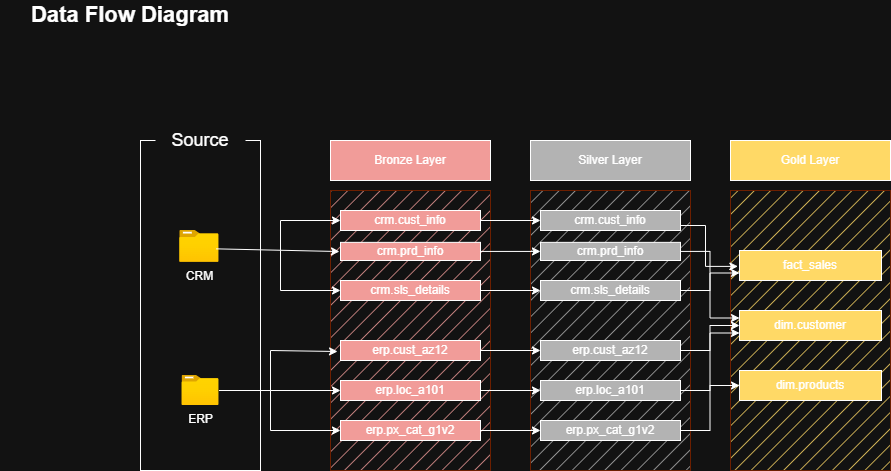

The diagram above was exported from draw.io. Its source (the exported page's mxGraphModel, read from the mxfile embedded in the PNG):
<mxGraphModel dx="772" dy="501" grid="1" gridSize="10" guides="1" tooltips="1" connect="1" arrows="1" fold="1" page="1" pageScale="1" pageWidth="2100" pageHeight="2100" math="0" shadow="0">
  <root>
    <mxCell id="0" />
    <mxCell id="1" parent="0" />
    <mxCell id="ZnPFrHIKCLV1MJD6Dktw-1" parent="1" style="rounded=0;whiteSpace=wrap;html=1;fillColor=none;" value="" vertex="1">
      <mxGeometry height="330" width="120" x="170" y="150" as="geometry" />
    </mxCell>
    <mxCell id="ZnPFrHIKCLV1MJD6Dktw-2" parent="1" style="text;html=1;whiteSpace=wrap;strokeColor=none;fillColor=none;align=center;verticalAlign=middle;rounded=0;fontSize=22;fontStyle=1" value="Data Flow Diagram" vertex="1">
      <mxGeometry height="30" width="260" x="30" y="10" as="geometry" />
    </mxCell>
    <mxCell id="ZnPFrHIKCLV1MJD6Dktw-4" parent="1" style="rounded=1;whiteSpace=wrap;html=1;fontSize=18;strokeColor=none;" value="Source" vertex="1">
      <mxGeometry height="60" width="90" x="185" y="120" as="geometry" />
    </mxCell>
    <mxCell id="ZnPFrHIKCLV1MJD6Dktw-5" parent="1" style="image;aspect=fixed;html=1;points=[];align=center;fontSize=12;image=img/lib/azure2/general/Folder_Blank.svg;direction=east;" value="CRM" vertex="1">
      <mxGeometry height="31.85" width="39.24" x="209.24" y="240" as="geometry" />
    </mxCell>
    <mxCell id="ZnPFrHIKCLV1MJD6Dktw-7" parent="1" style="image;aspect=fixed;html=1;points=[];align=center;fontSize=12;image=img/lib/azure2/general/Folder_Blank.svg;" value="ERP" vertex="1">
      <mxGeometry height="30" width="36.96" x="211.52" y="385" as="geometry" />
    </mxCell>
    <mxCell id="ZnPFrHIKCLV1MJD6Dktw-8" parent="1" style="rounded=0;whiteSpace=wrap;html=1;fillColor=#F19C99;fontColor=#ffffff;strokeColor=#6D1F00;fillStyle=hatch;" value="" vertex="1">
      <mxGeometry height="280" width="160" x="360" y="200" as="geometry" />
    </mxCell>
    <mxCell id="078nLbGKrmhg27XXK5jM-1" parent="1" style="rounded=0;whiteSpace=wrap;html=1;fillColor=#B3B3B3;fontColor=#ffffff;strokeColor=#6D1F00;fillStyle=hatch;" value="" vertex="1">
      <mxGeometry height="280" width="160" x="560" y="200" as="geometry" />
    </mxCell>
    <mxCell id="vgNKm5B5ZJtQ8uAigXDm-1" parent="1" style="rounded=0;whiteSpace=wrap;html=1;fillColor=#FFD966;fontColor=#ffffff;strokeColor=#6D1F00;fillStyle=hatch;" value="" vertex="1">
      <mxGeometry height="280" width="160" x="760" y="200" as="geometry" />
    </mxCell>
    <mxCell id="ZnPFrHIKCLV1MJD6Dktw-10" parent="1" style="rounded=0;whiteSpace=wrap;html=1;fillColor=#F19C99;" value="Bronze Layer" vertex="1">
      <mxGeometry height="40" width="160" x="360" y="150" as="geometry" />
    </mxCell>
    <mxCell id="078nLbGKrmhg27XXK5jM-2" parent="1" style="rounded=0;whiteSpace=wrap;html=1;fillColor=#B3B3B3;" value="Silver Layer" vertex="1">
      <mxGeometry height="40" width="160" x="560" y="150" as="geometry" />
    </mxCell>
    <mxCell id="vgNKm5B5ZJtQ8uAigXDm-2" parent="1" style="rounded=0;whiteSpace=wrap;html=1;fillColor=#FFD966;" value="Gold Layer" vertex="1">
      <mxGeometry height="40" width="160" x="760" y="150" as="geometry" />
    </mxCell>
    <mxCell id="078nLbGKrmhg27XXK5jM-9" edge="1" parent="1" source="ZnPFrHIKCLV1MJD6Dktw-11" style="edgeStyle=orthogonalEdgeStyle;rounded=0;orthogonalLoop=1;jettySize=auto;html=1;exitX=1;exitY=0.5;exitDx=0;exitDy=0;entryX=0;entryY=0.5;entryDx=0;entryDy=0;" target="078nLbGKrmhg27XXK5jM-3">
      <mxGeometry relative="1" as="geometry" />
    </mxCell>
    <mxCell id="ZnPFrHIKCLV1MJD6Dktw-11" parent="1" style="rounded=0;whiteSpace=wrap;html=1;fillColor=#F19C99;" value="crm.cust_info" vertex="1">
      <mxGeometry height="20" width="140" x="370" y="220" as="geometry" />
    </mxCell>
    <mxCell id="078nLbGKrmhg27XXK5jM-3" parent="1" style="rounded=0;whiteSpace=wrap;html=1;fillColor=#B3B3B3;" value="crm.cust_info" vertex="1">
      <mxGeometry height="20" width="140" x="570" y="220" as="geometry" />
    </mxCell>
    <mxCell id="vgNKm5B5ZJtQ8uAigXDm-3" parent="1" style="rounded=0;whiteSpace=wrap;html=1;fillColor=#FFD966;" value="fact_sales" vertex="1">
      <mxGeometry height="30" width="142" x="769" y="260" as="geometry" />
    </mxCell>
    <mxCell id="078nLbGKrmhg27XXK5jM-10" edge="1" parent="1" source="ZnPFrHIKCLV1MJD6Dktw-13" style="edgeStyle=orthogonalEdgeStyle;rounded=0;orthogonalLoop=1;jettySize=auto;html=1;exitX=1;exitY=0.5;exitDx=0;exitDy=0;entryX=0;entryY=0.5;entryDx=0;entryDy=0;" target="078nLbGKrmhg27XXK5jM-4">
      <mxGeometry relative="1" as="geometry" />
    </mxCell>
    <mxCell id="ZnPFrHIKCLV1MJD6Dktw-13" parent="1" style="rounded=0;whiteSpace=wrap;html=1;fillColor=#F19C99;" value="crm.prd_info" vertex="1">
      <mxGeometry height="18.15" width="140" x="370" y="251.85" as="geometry" />
    </mxCell>
    <mxCell id="vgNKm5B5ZJtQ8uAigXDm-13" edge="1" parent="1" source="078nLbGKrmhg27XXK5jM-4" style="edgeStyle=orthogonalEdgeStyle;rounded=0;orthogonalLoop=1;jettySize=auto;html=1;exitX=1;exitY=0.5;exitDx=0;exitDy=0;entryX=0;entryY=0.25;entryDx=0;entryDy=0;" target="vgNKm5B5ZJtQ8uAigXDm-4">
      <mxGeometry relative="1" as="geometry" />
    </mxCell>
    <mxCell id="078nLbGKrmhg27XXK5jM-4" parent="1" style="rounded=0;whiteSpace=wrap;html=1;fillColor=#B3B3B3;" value="crm.prd_info" vertex="1">
      <mxGeometry height="18.15" width="140" x="570" y="251.85000000000002" as="geometry" />
    </mxCell>
    <mxCell id="vgNKm5B5ZJtQ8uAigXDm-4" parent="1" style="rounded=0;whiteSpace=wrap;html=1;fillColor=#FFD966;" value="dim.customer" vertex="1">
      <mxGeometry height="30" width="142" x="769" y="320" as="geometry" />
    </mxCell>
    <mxCell id="ZnPFrHIKCLV1MJD6Dktw-18" edge="1" parent="1" source="ZnPFrHIKCLV1MJD6Dktw-5" style="endArrow=classic;html=1;rounded=0;entryX=0.056;entryY=0.218;entryDx=0;entryDy=0;exitX=0.928;exitY=0.576;exitDx=0;exitDy=0;exitPerimeter=0;entryPerimeter=0;" target="ZnPFrHIKCLV1MJD6Dktw-8" value="">
      <mxGeometry height="50" relative="1" width="50" as="geometry">
        <Array as="points" />
        <mxPoint x="320" y="220" as="sourcePoint" />
        <mxPoint x="280" y="190" as="targetPoint" />
      </mxGeometry>
    </mxCell>
    <mxCell id="ZnPFrHIKCLV1MJD6Dktw-19" edge="1" parent="1" style="endArrow=classic;html=1;rounded=0;entryX=0;entryY=0.5;entryDx=0;entryDy=0;" target="ZnPFrHIKCLV1MJD6Dktw-11" value="">
      <mxGeometry height="50" relative="1" width="50" as="geometry">
        <Array as="points">
          <mxPoint x="310" y="230" />
        </Array>
        <mxPoint x="310" y="260" as="sourcePoint" />
        <mxPoint x="370" y="240" as="targetPoint" />
      </mxGeometry>
    </mxCell>
    <mxCell id="ZnPFrHIKCLV1MJD6Dktw-20" edge="1" parent="1" style="endArrow=classic;html=1;rounded=0;" value="">
      <mxGeometry height="50" relative="1" width="50" as="geometry">
        <Array as="points">
          <mxPoint x="310" y="300" />
        </Array>
        <mxPoint x="310" y="260" as="sourcePoint" />
        <mxPoint x="370" y="300" as="targetPoint" />
      </mxGeometry>
    </mxCell>
    <mxCell id="078nLbGKrmhg27XXK5jM-11" edge="1" parent="1" source="ZnPFrHIKCLV1MJD6Dktw-22" style="edgeStyle=orthogonalEdgeStyle;rounded=0;orthogonalLoop=1;jettySize=auto;html=1;exitX=1;exitY=0.5;exitDx=0;exitDy=0;entryX=0;entryY=0.5;entryDx=0;entryDy=0;" target="078nLbGKrmhg27XXK5jM-5">
      <mxGeometry relative="1" as="geometry" />
    </mxCell>
    <mxCell id="ZnPFrHIKCLV1MJD6Dktw-22" parent="1" style="rounded=0;whiteSpace=wrap;html=1;fillColor=#F19C99;" value="crm.sls_details" vertex="1">
      <mxGeometry height="20" width="140" x="370" y="290" as="geometry" />
    </mxCell>
    <mxCell id="vgNKm5B5ZJtQ8uAigXDm-18" edge="1" parent="1" source="078nLbGKrmhg27XXK5jM-5" style="edgeStyle=orthogonalEdgeStyle;rounded=0;orthogonalLoop=1;jettySize=auto;html=1;exitX=1;exitY=0.5;exitDx=0;exitDy=0;entryX=0;entryY=0.75;entryDx=0;entryDy=0;" target="vgNKm5B5ZJtQ8uAigXDm-3">
      <mxGeometry relative="1" as="geometry" />
    </mxCell>
    <mxCell id="078nLbGKrmhg27XXK5jM-5" parent="1" style="rounded=0;whiteSpace=wrap;html=1;fillColor=#B3B3B3;" value="crm.sls_details" vertex="1">
      <mxGeometry height="20" width="140" x="570" y="290" as="geometry" />
    </mxCell>
    <mxCell id="vgNKm5B5ZJtQ8uAigXDm-5" parent="1" style="rounded=0;whiteSpace=wrap;html=1;fillColor=#FFD966;" value="dim.products" vertex="1">
      <mxGeometry height="30" width="142" x="769" y="380" as="geometry" />
    </mxCell>
    <mxCell id="078nLbGKrmhg27XXK5jM-12" edge="1" parent="1" source="ZnPFrHIKCLV1MJD6Dktw-23" style="edgeStyle=orthogonalEdgeStyle;rounded=0;orthogonalLoop=1;jettySize=auto;html=1;exitX=1;exitY=0.5;exitDx=0;exitDy=0;entryX=0;entryY=0.5;entryDx=0;entryDy=0;" target="078nLbGKrmhg27XXK5jM-6">
      <mxGeometry relative="1" as="geometry" />
    </mxCell>
    <mxCell id="ZnPFrHIKCLV1MJD6Dktw-23" parent="1" style="rounded=0;whiteSpace=wrap;html=1;fillColor=#F19C99;" value="erp.cust_az12" vertex="1">
      <mxGeometry height="20" width="140" x="370" y="350" as="geometry" />
    </mxCell>
    <mxCell id="vgNKm5B5ZJtQ8uAigXDm-15" edge="1" parent="1" source="078nLbGKrmhg27XXK5jM-6" style="edgeStyle=orthogonalEdgeStyle;rounded=0;orthogonalLoop=1;jettySize=auto;html=1;exitX=1;exitY=0.5;exitDx=0;exitDy=0;entryX=0;entryY=0.5;entryDx=0;entryDy=0;" target="vgNKm5B5ZJtQ8uAigXDm-4">
      <mxGeometry relative="1" as="geometry" />
    </mxCell>
    <mxCell id="078nLbGKrmhg27XXK5jM-6" parent="1" style="rounded=0;whiteSpace=wrap;html=1;fillColor=#B3B3B3;" value="erp.cust_az12" vertex="1">
      <mxGeometry height="20" width="140" x="570" y="350" as="geometry" />
    </mxCell>
    <mxCell id="078nLbGKrmhg27XXK5jM-14" edge="1" parent="1" source="ZnPFrHIKCLV1MJD6Dktw-24" style="edgeStyle=orthogonalEdgeStyle;rounded=0;orthogonalLoop=1;jettySize=auto;html=1;exitX=1;exitY=0.5;exitDx=0;exitDy=0;entryX=0;entryY=0.5;entryDx=0;entryDy=0;" target="078nLbGKrmhg27XXK5jM-7">
      <mxGeometry relative="1" as="geometry" />
    </mxCell>
    <mxCell id="ZnPFrHIKCLV1MJD6Dktw-24" parent="1" style="rounded=0;whiteSpace=wrap;html=1;fillColor=#F19C99;" value="erp.px_cat_g1v2" vertex="1">
      <mxGeometry height="20" width="140" x="370" y="430" as="geometry" />
    </mxCell>
    <mxCell id="vgNKm5B5ZJtQ8uAigXDm-17" edge="1" parent="1" source="078nLbGKrmhg27XXK5jM-7" style="edgeStyle=orthogonalEdgeStyle;rounded=0;orthogonalLoop=1;jettySize=auto;html=1;exitX=1;exitY=0.5;exitDx=0;exitDy=0;entryX=0;entryY=0.5;entryDx=0;entryDy=0;" target="vgNKm5B5ZJtQ8uAigXDm-5">
      <mxGeometry relative="1" as="geometry" />
    </mxCell>
    <mxCell id="078nLbGKrmhg27XXK5jM-7" parent="1" style="rounded=0;whiteSpace=wrap;html=1;fillColor=#B3B3B3;" value="erp.px_cat_g1v2" vertex="1">
      <mxGeometry height="20" width="140" x="570" y="430" as="geometry" />
    </mxCell>
    <mxCell id="078nLbGKrmhg27XXK5jM-13" edge="1" parent="1" source="ZnPFrHIKCLV1MJD6Dktw-26" style="edgeStyle=orthogonalEdgeStyle;rounded=0;orthogonalLoop=1;jettySize=auto;html=1;exitX=1;exitY=0.5;exitDx=0;exitDy=0;entryX=0;entryY=0.5;entryDx=0;entryDy=0;" target="078nLbGKrmhg27XXK5jM-8">
      <mxGeometry relative="1" as="geometry" />
    </mxCell>
    <mxCell id="ZnPFrHIKCLV1MJD6Dktw-26" parent="1" style="rounded=0;whiteSpace=wrap;html=1;fillColor=#F19C99;" value="erp.loc_a101" vertex="1">
      <mxGeometry height="20" width="140" x="370" y="390" as="geometry" />
    </mxCell>
    <mxCell id="vgNKm5B5ZJtQ8uAigXDm-16" edge="1" parent="1" source="078nLbGKrmhg27XXK5jM-8" style="edgeStyle=orthogonalEdgeStyle;rounded=0;orthogonalLoop=1;jettySize=auto;html=1;exitX=1;exitY=0.5;exitDx=0;exitDy=0;entryX=0;entryY=0.75;entryDx=0;entryDy=0;" target="vgNKm5B5ZJtQ8uAigXDm-4">
      <mxGeometry relative="1" as="geometry" />
    </mxCell>
    <mxCell id="078nLbGKrmhg27XXK5jM-8" parent="1" style="rounded=0;whiteSpace=wrap;html=1;fillColor=#B3B3B3;" value="erp.loc_a101" vertex="1">
      <mxGeometry height="20" width="140" x="570" y="390" as="geometry" />
    </mxCell>
    <mxCell id="ZnPFrHIKCLV1MJD6Dktw-27" edge="1" parent="1" source="ZnPFrHIKCLV1MJD6Dktw-7" style="endArrow=classic;html=1;rounded=0;entryX=0;entryY=0.5;entryDx=0;entryDy=0;" target="ZnPFrHIKCLV1MJD6Dktw-26" value="">
      <mxGeometry height="50" relative="1" width="50" as="geometry">
        <Array as="points">
          <mxPoint x="300" y="400" />
        </Array>
        <mxPoint x="240" y="390" as="sourcePoint" />
        <mxPoint x="290" y="340" as="targetPoint" />
      </mxGeometry>
    </mxCell>
    <mxCell id="ZnPFrHIKCLV1MJD6Dktw-28" edge="1" parent="1" style="endArrow=classic;html=1;rounded=0;entryX=0.044;entryY=0.575;entryDx=0;entryDy=0;entryPerimeter=0;" target="ZnPFrHIKCLV1MJD6Dktw-8" value="">
      <mxGeometry height="50" relative="1" width="50" as="geometry">
        <Array as="points">
          <mxPoint x="300" y="360" />
        </Array>
        <mxPoint x="300" y="400" as="sourcePoint" />
        <mxPoint x="350" y="350" as="targetPoint" />
      </mxGeometry>
    </mxCell>
    <mxCell id="ZnPFrHIKCLV1MJD6Dktw-29" edge="1" parent="1" style="endArrow=classic;html=1;rounded=0;entryX=0;entryY=0.5;entryDx=0;entryDy=0;" target="ZnPFrHIKCLV1MJD6Dktw-24" value="">
      <mxGeometry height="50" relative="1" width="50" as="geometry">
        <Array as="points">
          <mxPoint x="300" y="440" />
        </Array>
        <mxPoint x="300" y="400" as="sourcePoint" />
        <mxPoint x="340" y="450" as="targetPoint" />
      </mxGeometry>
    </mxCell>
    <mxCell id="vgNKm5B5ZJtQ8uAigXDm-9" edge="1" parent="1" source="078nLbGKrmhg27XXK5jM-3" style="edgeStyle=orthogonalEdgeStyle;rounded=0;orthogonalLoop=1;jettySize=auto;html=1;exitX=1;exitY=0.75;exitDx=0;exitDy=0;entryX=0.046;entryY=0.271;entryDx=0;entryDy=0;entryPerimeter=0;" target="vgNKm5B5ZJtQ8uAigXDm-1">
      <mxGeometry relative="1" as="geometry" />
    </mxCell>
  </root>
</mxGraphModel>